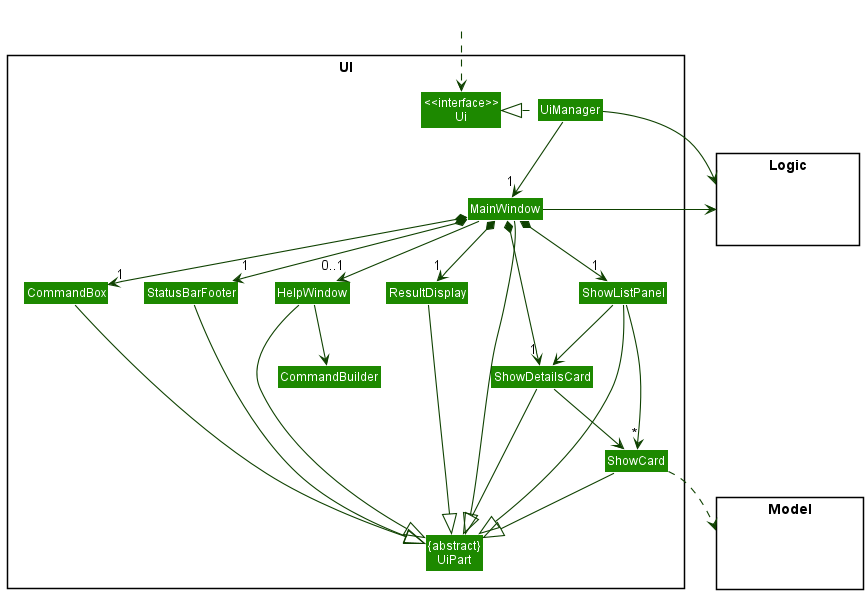

The diagram above was rendered by PlantUML. Its source (embedded in the PNG):
@startuml
!include style.puml
skinparam arrowThickness 1.1
skinparam arrowColor UI_COLOR_T4
skinparam classBackgroundColor UI_COLOR

package UI <<Rectangle>>{
Class "<<interface>>\nUi" as Ui
Class "{abstract}\nUiPart" as UiPart
Class UiManager
Class MainWindow
Class HelpWindow
Class ResultDisplay
Class ShowListPanel
Class ShowCard
Class StatusBarFooter
Class CommandBox
Class ShowDetailsCard
Class CommandBuilder
}

package Model <<Rectangle>> {
Class HiddenModel #FFFFFF
}

package Logic <<Rectangle>> {
Class HiddenLogic #FFFFFF
}

Class HiddenOutside #FFFFFF
HiddenOutside ..> Ui

UiManager .left.|> Ui
UiManager -down-> "1" MainWindow
MainWindow *-down->  "1" CommandBox
MainWindow *-down-> "1" ResultDisplay
MainWindow *-down-> "1" ShowListPanel
MainWindow *-down-> "1" StatusBarFooter
MainWindow *-right-> "1" ShowDetailsCard
MainWindow --> "0..1" HelpWindow
HelpWindow --> CommandBuilder

ShowListPanel -down-> "*" ShowCard
ShowListPanel --> ShowDetailsCard
ShowDetailsCard --> ShowCard

MainWindow -left-|> UiPart

ResultDisplay --|> UiPart
CommandBox --|> UiPart
ShowListPanel --|> UiPart
ShowCard --|> UiPart
StatusBarFooter --|> UiPart
HelpWindow --|> UiPart
ShowDetailsCard --|> UiPart

ShowCard ..> Model
UiManager -right-> Logic
MainWindow -left-> Logic

ShowListPanel -[hidden]left- HelpWindow
HelpWindow -[hidden]left- CommandBox
CommandBox -[hidden]left- ResultDisplay
ResultDisplay -[hidden]left- StatusBarFooter

MainWindow -[hidden]-|> UiPart
@enduml